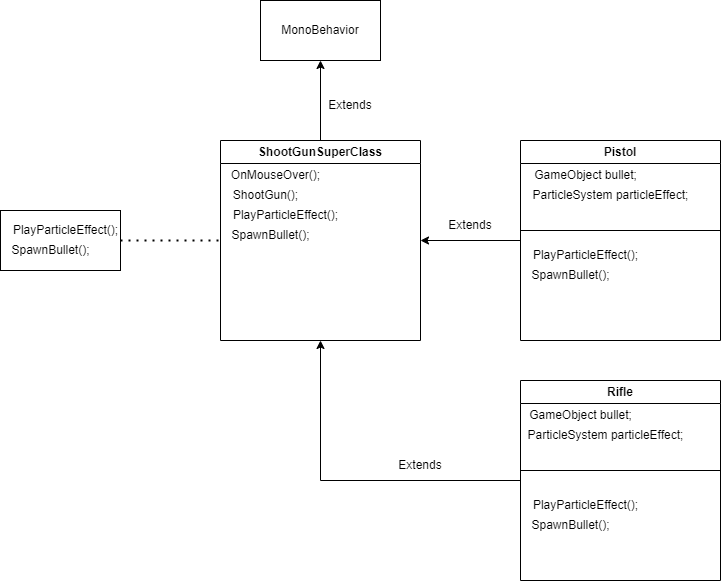

The diagram above was exported from draw.io. Its source (the exported page's mxGraphModel, read from the mxfile embedded in the PNG):
<mxGraphModel dx="868" dy="932" grid="1" gridSize="10" guides="1" tooltips="1" connect="1" arrows="1" fold="1" page="1" pageScale="1" pageWidth="850" pageHeight="1100" math="0" shadow="0">
  <root>
    <mxCell id="0" />
    <mxCell id="1" parent="0" />
    <mxCell id="9xpe3E8bkcQI4P7N3n6i-1" value="MonoBehavior" style="rounded=0;whiteSpace=wrap;html=1;" vertex="1" parent="1">
      <mxGeometry x="325" y="160" width="120" height="60" as="geometry" />
    </mxCell>
    <mxCell id="9xpe3E8bkcQI4P7N3n6i-3" style="edgeStyle=orthogonalEdgeStyle;rounded=0;orthogonalLoop=1;jettySize=auto;html=1;exitX=0.5;exitY=0;exitDx=0;exitDy=0;" edge="1" parent="1" source="9xpe3E8bkcQI4P7N3n6i-2" target="9xpe3E8bkcQI4P7N3n6i-1">
      <mxGeometry relative="1" as="geometry" />
    </mxCell>
    <mxCell id="9xpe3E8bkcQI4P7N3n6i-2" value="ShootGunSuperClass" style="swimlane;whiteSpace=wrap;html=1;" vertex="1" parent="1">
      <mxGeometry x="285" y="300" width="200" height="200" as="geometry" />
    </mxCell>
    <mxCell id="9xpe3E8bkcQI4P7N3n6i-13" value="OnMouseOver();" style="text;html=1;align=center;verticalAlign=middle;resizable=0;points=[];autosize=1;strokeColor=none;fillColor=none;" vertex="1" parent="9xpe3E8bkcQI4P7N3n6i-2">
      <mxGeometry y="20" width="110" height="30" as="geometry" />
    </mxCell>
    <mxCell id="9xpe3E8bkcQI4P7N3n6i-14" value="ShootGun();" style="text;html=1;align=center;verticalAlign=middle;resizable=0;points=[];autosize=1;strokeColor=none;fillColor=none;" vertex="1" parent="9xpe3E8bkcQI4P7N3n6i-2">
      <mxGeometry y="40" width="90" height="30" as="geometry" />
    </mxCell>
    <mxCell id="9xpe3E8bkcQI4P7N3n6i-15" value="PlayParticleEffect();" style="text;html=1;align=center;verticalAlign=middle;resizable=0;points=[];autosize=1;strokeColor=none;fillColor=none;" vertex="1" parent="9xpe3E8bkcQI4P7N3n6i-2">
      <mxGeometry y="60" width="130" height="30" as="geometry" />
    </mxCell>
    <mxCell id="9xpe3E8bkcQI4P7N3n6i-17" value="SpawnBullet();" style="text;html=1;align=center;verticalAlign=middle;resizable=0;points=[];autosize=1;strokeColor=none;fillColor=none;" vertex="1" parent="9xpe3E8bkcQI4P7N3n6i-2">
      <mxGeometry y="80" width="100" height="30" as="geometry" />
    </mxCell>
    <mxCell id="9xpe3E8bkcQI4P7N3n6i-6" style="edgeStyle=orthogonalEdgeStyle;rounded=0;orthogonalLoop=1;jettySize=auto;html=1;exitX=0;exitY=0.5;exitDx=0;exitDy=0;entryX=1;entryY=0.5;entryDx=0;entryDy=0;" edge="1" parent="1" source="9xpe3E8bkcQI4P7N3n6i-4" target="9xpe3E8bkcQI4P7N3n6i-2">
      <mxGeometry relative="1" as="geometry" />
    </mxCell>
    <mxCell id="9xpe3E8bkcQI4P7N3n6i-4" value="Pistol" style="swimlane;whiteSpace=wrap;html=1;" vertex="1" parent="1">
      <mxGeometry x="585" y="300" width="200" height="200" as="geometry" />
    </mxCell>
    <mxCell id="9xpe3E8bkcQI4P7N3n6i-22" value="PlayParticleEffect();" style="text;html=1;align=center;verticalAlign=middle;resizable=0;points=[];autosize=1;strokeColor=none;fillColor=none;" vertex="1" parent="9xpe3E8bkcQI4P7N3n6i-4">
      <mxGeometry y="100" width="130" height="30" as="geometry" />
    </mxCell>
    <mxCell id="9xpe3E8bkcQI4P7N3n6i-23" value="SpawnBullet();" style="text;html=1;align=center;verticalAlign=middle;resizable=0;points=[];autosize=1;strokeColor=none;fillColor=none;" vertex="1" parent="9xpe3E8bkcQI4P7N3n6i-4">
      <mxGeometry y="120" width="100" height="30" as="geometry" />
    </mxCell>
    <mxCell id="9xpe3E8bkcQI4P7N3n6i-25" value="" style="endArrow=none;html=1;rounded=0;" edge="1" parent="9xpe3E8bkcQI4P7N3n6i-4">
      <mxGeometry width="50" height="50" relative="1" as="geometry">
        <mxPoint y="90" as="sourcePoint" />
        <mxPoint x="200" y="90" as="targetPoint" />
      </mxGeometry>
    </mxCell>
    <mxCell id="9xpe3E8bkcQI4P7N3n6i-26" value="GameObject bullet;" style="text;html=1;align=center;verticalAlign=middle;resizable=0;points=[];autosize=1;strokeColor=none;fillColor=none;" vertex="1" parent="9xpe3E8bkcQI4P7N3n6i-4">
      <mxGeometry y="20" width="130" height="30" as="geometry" />
    </mxCell>
    <mxCell id="9xpe3E8bkcQI4P7N3n6i-27" value="ParticleSystem particleEffect;" style="text;html=1;align=center;verticalAlign=middle;resizable=0;points=[];autosize=1;strokeColor=none;fillColor=none;" vertex="1" parent="9xpe3E8bkcQI4P7N3n6i-4">
      <mxGeometry y="40" width="180" height="30" as="geometry" />
    </mxCell>
    <mxCell id="9xpe3E8bkcQI4P7N3n6i-7" style="edgeStyle=orthogonalEdgeStyle;rounded=0;orthogonalLoop=1;jettySize=auto;html=1;exitX=0;exitY=0.5;exitDx=0;exitDy=0;entryX=0.5;entryY=1;entryDx=0;entryDy=0;" edge="1" parent="1" source="9xpe3E8bkcQI4P7N3n6i-5" target="9xpe3E8bkcQI4P7N3n6i-2">
      <mxGeometry relative="1" as="geometry" />
    </mxCell>
    <mxCell id="9xpe3E8bkcQI4P7N3n6i-5" value="Rifle" style="swimlane;whiteSpace=wrap;html=1;" vertex="1" parent="1">
      <mxGeometry x="585" y="540" width="200" height="200" as="geometry" />
    </mxCell>
    <mxCell id="9xpe3E8bkcQI4P7N3n6i-20" value="PlayParticleEffect();" style="text;html=1;align=center;verticalAlign=middle;resizable=0;points=[];autosize=1;strokeColor=none;fillColor=none;" vertex="1" parent="9xpe3E8bkcQI4P7N3n6i-5">
      <mxGeometry y="110" width="130" height="30" as="geometry" />
    </mxCell>
    <mxCell id="9xpe3E8bkcQI4P7N3n6i-21" value="SpawnBullet();" style="text;html=1;align=center;verticalAlign=middle;resizable=0;points=[];autosize=1;strokeColor=none;fillColor=none;" vertex="1" parent="9xpe3E8bkcQI4P7N3n6i-5">
      <mxGeometry y="130" width="100" height="30" as="geometry" />
    </mxCell>
    <mxCell id="9xpe3E8bkcQI4P7N3n6i-24" value="" style="endArrow=none;html=1;rounded=0;" edge="1" parent="9xpe3E8bkcQI4P7N3n6i-5">
      <mxGeometry width="50" height="50" relative="1" as="geometry">
        <mxPoint y="90" as="sourcePoint" />
        <mxPoint x="200" y="90" as="targetPoint" />
      </mxGeometry>
    </mxCell>
    <mxCell id="9xpe3E8bkcQI4P7N3n6i-30" value="GameObject bullet;" style="text;html=1;align=center;verticalAlign=middle;resizable=0;points=[];autosize=1;strokeColor=none;fillColor=none;" vertex="1" parent="9xpe3E8bkcQI4P7N3n6i-5">
      <mxGeometry x="-5" y="20" width="130" height="30" as="geometry" />
    </mxCell>
    <mxCell id="9xpe3E8bkcQI4P7N3n6i-31" value="ParticleSystem particleEffect;" style="text;html=1;align=center;verticalAlign=middle;resizable=0;points=[];autosize=1;strokeColor=none;fillColor=none;" vertex="1" parent="9xpe3E8bkcQI4P7N3n6i-5">
      <mxGeometry x="-5" y="40" width="180" height="30" as="geometry" />
    </mxCell>
    <mxCell id="9xpe3E8bkcQI4P7N3n6i-8" value="" style="endArrow=none;dashed=1;html=1;dashPattern=1 3;strokeWidth=2;rounded=0;entryX=0;entryY=0.5;entryDx=0;entryDy=0;" edge="1" parent="1" target="9xpe3E8bkcQI4P7N3n6i-2">
      <mxGeometry width="50" height="50" relative="1" as="geometry">
        <mxPoint x="185" y="400" as="sourcePoint" />
        <mxPoint x="245" y="390" as="targetPoint" />
      </mxGeometry>
    </mxCell>
    <mxCell id="9xpe3E8bkcQI4P7N3n6i-9" value="Extends" style="text;html=1;strokeColor=none;fillColor=none;align=center;verticalAlign=middle;whiteSpace=wrap;rounded=0;" vertex="1" parent="1">
      <mxGeometry x="385" y="250" width="60" height="30" as="geometry" />
    </mxCell>
    <mxCell id="9xpe3E8bkcQI4P7N3n6i-10" value="Extends" style="text;html=1;strokeColor=none;fillColor=none;align=center;verticalAlign=middle;whiteSpace=wrap;rounded=0;" vertex="1" parent="1">
      <mxGeometry x="505" y="370" width="60" height="30" as="geometry" />
    </mxCell>
    <mxCell id="9xpe3E8bkcQI4P7N3n6i-11" value="Extends" style="text;html=1;strokeColor=none;fillColor=none;align=center;verticalAlign=middle;whiteSpace=wrap;rounded=0;" vertex="1" parent="1">
      <mxGeometry x="455" y="610" width="60" height="30" as="geometry" />
    </mxCell>
    <mxCell id="9xpe3E8bkcQI4P7N3n6i-12" value="" style="rounded=0;whiteSpace=wrap;html=1;" vertex="1" parent="1">
      <mxGeometry x="65" y="370" width="120" height="60" as="geometry" />
    </mxCell>
    <mxCell id="9xpe3E8bkcQI4P7N3n6i-18" value="PlayParticleEffect();" style="text;html=1;align=center;verticalAlign=middle;resizable=0;points=[];autosize=1;strokeColor=none;fillColor=none;" vertex="1" parent="1">
      <mxGeometry x="65" y="375" width="130" height="30" as="geometry" />
    </mxCell>
    <mxCell id="9xpe3E8bkcQI4P7N3n6i-19" value="SpawnBullet();" style="text;html=1;align=center;verticalAlign=middle;resizable=0;points=[];autosize=1;strokeColor=none;fillColor=none;" vertex="1" parent="1">
      <mxGeometry x="65" y="395" width="100" height="30" as="geometry" />
    </mxCell>
  </root>
</mxGraphModel>